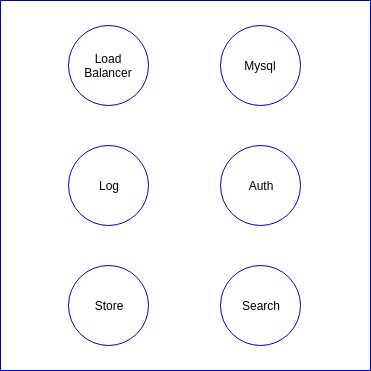

The diagram above was exported from draw.io. Its source (the exported page's mxGraphModel, read from the mxfile embedded in the PNG):
<mxGraphModel dx="1422" dy="746" grid="1" gridSize="10" guides="1" tooltips="1" connect="1" arrows="1" fold="1" page="1" pageScale="1" pageWidth="827" pageHeight="1169" math="0" shadow="0">
  <root>
    <mxCell id="0" />
    <mxCell id="1" parent="0" />
    <mxCell id="rzHqgexmWaGwaKbCsLlK-30" value="" style="whiteSpace=wrap;html=1;aspect=fixed;strokeColor=#0000CC;fillColor=#FFFFFF;" vertex="1" parent="1">
      <mxGeometry x="228" y="90" width="370" height="370" as="geometry" />
    </mxCell>
    <mxCell id="rzHqgexmWaGwaKbCsLlK-31" value="Load Balancer" style="ellipse;whiteSpace=wrap;html=1;aspect=fixed;strokeColor=#0000CC;fillColor=#FFFFFF;" vertex="1" parent="1">
      <mxGeometry x="296" y="115" width="80" height="80" as="geometry" />
    </mxCell>
    <mxCell id="rzHqgexmWaGwaKbCsLlK-32" value="Log" style="ellipse;whiteSpace=wrap;html=1;aspect=fixed;strokeColor=#0000CC;fillColor=#FFFFFF;" vertex="1" parent="1">
      <mxGeometry x="296" y="235" width="80" height="80" as="geometry" />
    </mxCell>
    <mxCell id="rzHqgexmWaGwaKbCsLlK-33" value="Mysql" style="ellipse;whiteSpace=wrap;html=1;aspect=fixed;strokeColor=#0000CC;fillColor=#FFFFFF;" vertex="1" parent="1">
      <mxGeometry x="448" y="115" width="80" height="80" as="geometry" />
    </mxCell>
    <mxCell id="rzHqgexmWaGwaKbCsLlK-34" value="Auth" style="ellipse;whiteSpace=wrap;html=1;aspect=fixed;strokeColor=#0000CC;fillColor=#FFFFFF;" vertex="1" parent="1">
      <mxGeometry x="448" y="235" width="80" height="80" as="geometry" />
    </mxCell>
    <mxCell id="rzHqgexmWaGwaKbCsLlK-35" value="Store" style="ellipse;whiteSpace=wrap;html=1;aspect=fixed;strokeColor=#0000CC;fillColor=#FFFFFF;" vertex="1" parent="1">
      <mxGeometry x="296" y="355" width="80" height="80" as="geometry" />
    </mxCell>
    <mxCell id="rzHqgexmWaGwaKbCsLlK-36" value="Search" style="ellipse;whiteSpace=wrap;html=1;aspect=fixed;strokeColor=#0000CC;fillColor=#FFFFFF;" vertex="1" parent="1">
      <mxGeometry x="448" y="355" width="80" height="80" as="geometry" />
    </mxCell>
  </root>
</mxGraphModel>